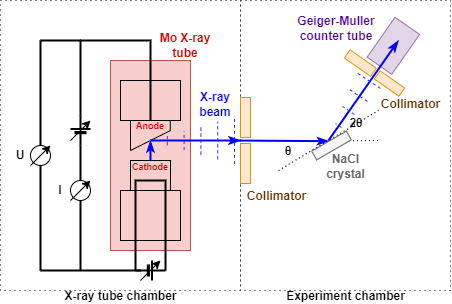

The diagram above was exported from draw.io. Its source (the exported page's mxGraphModel, read from the mxfile embedded in the PNG):
<mxGraphModel dx="714" dy="418" grid="1" gridSize="10" guides="1" tooltips="1" connect="1" arrows="1" fold="1" page="1" pageScale="1" pageWidth="850" pageHeight="1100" math="0" shadow="0">
  <root>
    <mxCell id="0" />
    <mxCell id="1" parent="0" />
    <mxCell id="gW80FYCFinL6014YGuj3-79" value="" style="rounded=0;whiteSpace=wrap;html=1;fillColor=#e1d5e7;rotation=-55;strokeColor=#9673a6;" parent="1" vertex="1">
      <mxGeometry x="608.55" y="230.32" width="48.64" height="30" as="geometry" />
    </mxCell>
    <mxCell id="gW80FYCFinL6014YGuj3-86" value="" style="rounded=0;whiteSpace=wrap;html=1;fillColor=none;strokeWidth=1;dashed=1;dashPattern=1 4;" parent="1" vertex="1">
      <mxGeometry x="480" y="200" width="210" height="290" as="geometry" />
    </mxCell>
    <mxCell id="gW80FYCFinL6014YGuj3-85" value="" style="rounded=0;whiteSpace=wrap;html=1;fillColor=none;strokeWidth=1;dashed=1;dashPattern=1 4;" parent="1" vertex="1">
      <mxGeometry x="240" y="200" width="240" height="290" as="geometry" />
    </mxCell>
    <mxCell id="gW80FYCFinL6014YGuj3-14" value="" style="rounded=0;whiteSpace=wrap;html=1;fillColor=#f8cecc;strokeColor=#b85450;" parent="1" vertex="1">
      <mxGeometry x="350" y="260" width="80" height="190" as="geometry" />
    </mxCell>
    <mxCell id="gW80FYCFinL6014YGuj3-1" value="" style="rounded=0;whiteSpace=wrap;html=1;fillColor=#ffe6cc;strokeColor=#d79b00;" parent="1" vertex="1">
      <mxGeometry x="480" y="297" width="10" height="40" as="geometry" />
    </mxCell>
    <mxCell id="gW80FYCFinL6014YGuj3-2" value="" style="rounded=0;whiteSpace=wrap;html=1;fillColor=none;" parent="1" vertex="1">
      <mxGeometry x="370" y="360" width="40" height="30" as="geometry" />
    </mxCell>
    <mxCell id="gW80FYCFinL6014YGuj3-6" value="" style="endArrow=none;html=1;rounded=0;" parent="1" edge="1">
      <mxGeometry width="50" height="50" relative="1" as="geometry">
        <mxPoint x="370" y="350" as="sourcePoint" />
        <mxPoint x="410" y="330" as="targetPoint" />
      </mxGeometry>
    </mxCell>
    <mxCell id="gW80FYCFinL6014YGuj3-8" value="" style="endArrow=none;html=1;rounded=0;" parent="1" edge="1">
      <mxGeometry width="50" height="50" relative="1" as="geometry">
        <mxPoint x="370" y="350" as="sourcePoint" />
        <mxPoint x="370" y="320" as="targetPoint" />
      </mxGeometry>
    </mxCell>
    <mxCell id="gW80FYCFinL6014YGuj3-9" value="" style="endArrow=none;html=1;rounded=0;" parent="1" edge="1">
      <mxGeometry width="50" height="50" relative="1" as="geometry">
        <mxPoint x="409.77" y="320" as="sourcePoint" />
        <mxPoint x="409.77" y="330" as="targetPoint" />
      </mxGeometry>
    </mxCell>
    <mxCell id="gW80FYCFinL6014YGuj3-13" value="" style="rounded=0;whiteSpace=wrap;html=1;fillColor=none;" parent="1" vertex="1">
      <mxGeometry x="360" y="280" width="60" height="40" as="geometry" />
    </mxCell>
    <mxCell id="gW80FYCFinL6014YGuj3-20" value="" style="verticalLabelPosition=bottom;shadow=0;dashed=0;align=center;fillColor=strokeColor;html=1;verticalAlign=top;strokeWidth=2;shape=mxgraph.electrical.miscellaneous.monocell_battery;" parent="1" vertex="1">
      <mxGeometry x="375" y="460" width="30" height="20" as="geometry" />
    </mxCell>
    <mxCell id="gW80FYCFinL6014YGuj3-24" value="" style="endArrow=none;html=1;rounded=0;strokeWidth=2;entryX=0;entryY=0.5;entryDx=0;entryDy=0;entryPerimeter=0;exitX=1;exitY=0.5;exitDx=0;exitDy=0;exitPerimeter=0;" parent="1" source="gW80FYCFinL6014YGuj3-20" target="gW80FYCFinL6014YGuj3-20" edge="1">
      <mxGeometry width="50" height="50" relative="1" as="geometry">
        <mxPoint x="405" y="450" as="sourcePoint" />
        <mxPoint x="375" y="450" as="targetPoint" />
        <Array as="points">
          <mxPoint x="405" y="380" />
          <mxPoint x="375" y="380" />
        </Array>
      </mxGeometry>
    </mxCell>
    <mxCell id="gW80FYCFinL6014YGuj3-31" value="" style="endArrow=none;html=1;rounded=0;exitX=0.5;exitY=1;exitDx=0;exitDy=0;strokeWidth=2;" parent="1" source="gW80FYCFinL6014YGuj3-13" edge="1">
      <mxGeometry width="50" height="50" relative="1" as="geometry">
        <mxPoint x="430" y="380" as="sourcePoint" />
        <mxPoint x="320" y="240" as="targetPoint" />
        <Array as="points">
          <mxPoint x="390" y="240" />
        </Array>
      </mxGeometry>
    </mxCell>
    <mxCell id="gW80FYCFinL6014YGuj3-32" value="" style="endArrow=none;html=1;rounded=0;strokeWidth=2;" parent="1" source="gW80FYCFinL6014YGuj3-25" edge="1">
      <mxGeometry width="50" height="50" relative="1" as="geometry">
        <mxPoint x="320" y="470" as="sourcePoint" />
        <mxPoint x="320" y="240" as="targetPoint" />
      </mxGeometry>
    </mxCell>
    <mxCell id="gW80FYCFinL6014YGuj3-33" value="" style="endArrow=none;html=1;rounded=0;strokeWidth=2;" parent="1" source="gW80FYCFinL6014YGuj3-34" target="gW80FYCFinL6014YGuj3-25" edge="1">
      <mxGeometry width="50" height="50" relative="1" as="geometry">
        <mxPoint x="320" y="470" as="sourcePoint" />
        <mxPoint x="320" y="240" as="targetPoint" />
      </mxGeometry>
    </mxCell>
    <mxCell id="gW80FYCFinL6014YGuj3-25" value="" style="verticalLabelPosition=bottom;shadow=0;dashed=0;align=center;fillColor=strokeColor;html=1;verticalAlign=top;strokeWidth=2;shape=mxgraph.electrical.miscellaneous.monocell_battery;rotation=-90;" parent="1" vertex="1">
      <mxGeometry x="305" y="320" width="30" height="20" as="geometry" />
    </mxCell>
    <mxCell id="gW80FYCFinL6014YGuj3-35" value="" style="endArrow=none;html=1;rounded=0;strokeWidth=2;" parent="1" target="gW80FYCFinL6014YGuj3-34" edge="1">
      <mxGeometry width="50" height="50" relative="1" as="geometry">
        <mxPoint x="320" y="470" as="sourcePoint" />
        <mxPoint x="320" y="345" as="targetPoint" />
      </mxGeometry>
    </mxCell>
    <mxCell id="gW80FYCFinL6014YGuj3-34" value="" style="ellipse;whiteSpace=wrap;html=1;aspect=fixed;" parent="1" vertex="1">
      <mxGeometry x="310" y="380" width="20" height="20" as="geometry" />
    </mxCell>
    <mxCell id="gW80FYCFinL6014YGuj3-36" value="" style="endArrow=none;html=1;rounded=0;strokeWidth=2;" parent="1" edge="1">
      <mxGeometry width="50" height="50" relative="1" as="geometry">
        <mxPoint x="380" y="470" as="sourcePoint" />
        <mxPoint x="280" y="470" as="targetPoint" />
      </mxGeometry>
    </mxCell>
    <mxCell id="gW80FYCFinL6014YGuj3-37" value="" style="endArrow=none;html=1;rounded=0;strokeWidth=2;" parent="1" edge="1">
      <mxGeometry width="50" height="50" relative="1" as="geometry">
        <mxPoint x="320" y="240" as="sourcePoint" />
        <mxPoint x="280" y="240" as="targetPoint" />
      </mxGeometry>
    </mxCell>
    <mxCell id="gW80FYCFinL6014YGuj3-38" value="" style="endArrow=none;html=1;rounded=0;strokeWidth=2;" parent="1" source="gW80FYCFinL6014YGuj3-39" edge="1">
      <mxGeometry width="50" height="50" relative="1" as="geometry">
        <mxPoint x="280" y="470" as="sourcePoint" />
        <mxPoint x="280" y="240" as="targetPoint" />
      </mxGeometry>
    </mxCell>
    <mxCell id="gW80FYCFinL6014YGuj3-40" value="" style="endArrow=none;html=1;rounded=0;strokeWidth=2;" parent="1" target="gW80FYCFinL6014YGuj3-39" edge="1">
      <mxGeometry width="50" height="50" relative="1" as="geometry">
        <mxPoint x="280" y="470" as="sourcePoint" />
        <mxPoint x="280" y="240" as="targetPoint" />
      </mxGeometry>
    </mxCell>
    <mxCell id="gW80FYCFinL6014YGuj3-39" value="" style="ellipse;whiteSpace=wrap;html=1;aspect=fixed;" parent="1" vertex="1">
      <mxGeometry x="270" y="345" width="20" height="20" as="geometry" />
    </mxCell>
    <mxCell id="gW80FYCFinL6014YGuj3-41" value="" style="endArrow=classic;html=1;rounded=0;" parent="1" edge="1">
      <mxGeometry width="50" height="50" relative="1" as="geometry">
        <mxPoint x="270" y="365" as="sourcePoint" />
        <mxPoint x="290" y="345" as="targetPoint" />
      </mxGeometry>
    </mxCell>
    <mxCell id="gW80FYCFinL6014YGuj3-42" value="" style="endArrow=classic;html=1;rounded=0;" parent="1" edge="1">
      <mxGeometry width="50" height="50" relative="1" as="geometry">
        <mxPoint x="310" y="400" as="sourcePoint" />
        <mxPoint x="330" y="380" as="targetPoint" />
      </mxGeometry>
    </mxCell>
    <mxCell id="gW80FYCFinL6014YGuj3-43" value="" style="endArrow=classic;html=1;rounded=0;" parent="1" edge="1">
      <mxGeometry width="50" height="50" relative="1" as="geometry">
        <mxPoint x="310" y="340" as="sourcePoint" />
        <mxPoint x="330" y="320" as="targetPoint" />
      </mxGeometry>
    </mxCell>
    <mxCell id="gW80FYCFinL6014YGuj3-45" value="" style="endArrow=classic;html=1;rounded=0;" parent="1" edge="1">
      <mxGeometry width="50" height="50" relative="1" as="geometry">
        <mxPoint x="380" y="480" as="sourcePoint" />
        <mxPoint x="400" y="460" as="targetPoint" />
      </mxGeometry>
    </mxCell>
    <mxCell id="gW80FYCFinL6014YGuj3-48" value="&lt;b&gt;U&lt;/b&gt;" style="text;html=1;strokeColor=none;fillColor=none;align=center;verticalAlign=middle;whiteSpace=wrap;rounded=0;" parent="1" vertex="1">
      <mxGeometry x="250" y="345" width="20" height="20" as="geometry" />
    </mxCell>
    <mxCell id="gW80FYCFinL6014YGuj3-52" value="&lt;b&gt;I&lt;/b&gt;" style="text;html=1;strokeColor=none;fillColor=none;align=center;verticalAlign=middle;whiteSpace=wrap;rounded=0;" parent="1" vertex="1">
      <mxGeometry x="290" y="380" width="20" height="20" as="geometry" />
    </mxCell>
    <mxCell id="gW80FYCFinL6014YGuj3-53" value="" style="endArrow=classicThin;html=1;rounded=0;exitX=0.5;exitY=0;exitDx=0;exitDy=0;strokeColor=#0000FF;strokeWidth=2;endFill=1;" parent="1" source="gW80FYCFinL6014YGuj3-2" edge="1">
      <mxGeometry width="50" height="50" relative="1" as="geometry">
        <mxPoint x="400" y="380" as="sourcePoint" />
        <mxPoint x="390" y="340" as="targetPoint" />
      </mxGeometry>
    </mxCell>
    <mxCell id="gW80FYCFinL6014YGuj3-54" value="" style="endArrow=classicThin;html=1;rounded=0;exitX=0.5;exitY=0;exitDx=0;exitDy=0;strokeColor=#0000FF;strokeWidth=2;endFill=1;" parent="1" edge="1">
      <mxGeometry width="50" height="50" relative="1" as="geometry">
        <mxPoint x="390" y="340" as="sourcePoint" />
        <mxPoint x="480" y="340" as="targetPoint" />
      </mxGeometry>
    </mxCell>
    <mxCell id="gW80FYCFinL6014YGuj3-59" value="" style="shape=mxgraph.arrows2.wedgeArrowDashed2;html=1;bendable=0;startWidth=23.46153846153846;stepSize=15;rounded=0;strokeColor=#3333FF;dashed=1;" parent="1" edge="1">
      <mxGeometry width="100" height="100" relative="1" as="geometry">
        <mxPoint x="474" y="340" as="sourcePoint" />
        <mxPoint x="390" y="340" as="targetPoint" />
      </mxGeometry>
    </mxCell>
    <mxCell id="gW80FYCFinL6014YGuj3-56" value="" style="rounded=0;whiteSpace=wrap;html=1;fillColor=none;" parent="1" vertex="1">
      <mxGeometry x="360" y="390" width="60" height="50" as="geometry" />
    </mxCell>
    <mxCell id="gW80FYCFinL6014YGuj3-57" value="" style="rounded=0;whiteSpace=wrap;html=1;fillColor=#ffe6cc;strokeColor=#d79b00;" parent="1" vertex="1">
      <mxGeometry x="480" y="343" width="10" height="40" as="geometry" />
    </mxCell>
    <mxCell id="gW80FYCFinL6014YGuj3-61" value="" style="endArrow=classicThin;html=1;rounded=0;exitX=0.5;exitY=0;exitDx=0;exitDy=0;strokeColor=#0000FF;strokeWidth=2;entryX=0;entryY=0.5;entryDx=0;entryDy=0;endFill=1;" parent="1" target="gW80FYCFinL6014YGuj3-62" edge="1">
      <mxGeometry width="50" height="50" relative="1" as="geometry">
        <mxPoint x="470" y="340" as="sourcePoint" />
        <mxPoint x="600" y="340" as="targetPoint" />
      </mxGeometry>
    </mxCell>
    <mxCell id="gW80FYCFinL6014YGuj3-64" value="" style="endArrow=none;dashed=1;html=1;dashPattern=1 3;strokeWidth=1;rounded=0;" parent="1" edge="1">
      <mxGeometry width="50" height="50" relative="1" as="geometry">
        <mxPoint x="518" y="370" as="sourcePoint" />
        <mxPoint x="618" y="310" as="targetPoint" />
      </mxGeometry>
    </mxCell>
    <mxCell id="gW80FYCFinL6014YGuj3-65" value="" style="endArrow=classicThin;html=1;rounded=0;exitX=0.5;exitY=0;exitDx=0;exitDy=0;strokeColor=#0000FF;strokeWidth=2;endFill=1;" parent="1" edge="1">
      <mxGeometry width="50" height="50" relative="1" as="geometry">
        <mxPoint x="568" y="340" as="sourcePoint" />
        <mxPoint x="638" y="240" as="targetPoint" />
      </mxGeometry>
    </mxCell>
    <mxCell id="gW80FYCFinL6014YGuj3-68" value="" style="endArrow=none;dashed=1;html=1;dashPattern=1 3;strokeWidth=1;rounded=0;exitX=0;exitY=0.5;exitDx=0;exitDy=0;" parent="1" source="gW80FYCFinL6014YGuj3-62" edge="1">
      <mxGeometry width="50" height="50" relative="1" as="geometry">
        <mxPoint x="528" y="380" as="sourcePoint" />
        <mxPoint x="618" y="340" as="targetPoint" />
      </mxGeometry>
    </mxCell>
    <mxCell id="gW80FYCFinL6014YGuj3-69" value="" style="rounded=0;whiteSpace=wrap;html=1;fillColor=#ffe6cc;rotation=-55;strokeColor=#d79b00;" parent="1" vertex="1">
      <mxGeometry x="594.82" y="246.57" width="10" height="32" as="geometry" />
    </mxCell>
    <mxCell id="gW80FYCFinL6014YGuj3-71" value="" style="rounded=0;whiteSpace=wrap;html=1;fillColor=#ffe6cc;rotation=-55;strokeColor=#d79b00;" parent="1" vertex="1">
      <mxGeometry x="624" y="268" width="10" height="30" as="geometry" />
    </mxCell>
    <mxCell id="gW80FYCFinL6014YGuj3-72" value="" style="shape=mxgraph.arrows2.wedgeArrowDashed2;html=1;bendable=0;startWidth=14.285714285714285;stepSize=15;rounded=0;strokeColor=#3333FF;dashed=1;" parent="1" edge="1">
      <mxGeometry width="100" height="100" relative="1" as="geometry">
        <mxPoint x="608" y="280" as="sourcePoint" />
        <mxPoint x="568" y="340" as="targetPoint" />
      </mxGeometry>
    </mxCell>
    <mxCell id="gW80FYCFinL6014YGuj3-73" value="&lt;b&gt;θ&lt;/b&gt;" style="text;html=1;strokeColor=none;fillColor=none;align=center;verticalAlign=middle;whiteSpace=wrap;rounded=0;" parent="1" vertex="1">
      <mxGeometry x="518" y="341" width="20" height="20" as="geometry" />
    </mxCell>
    <mxCell id="gW80FYCFinL6014YGuj3-77" value="&lt;b&gt;2θ&lt;/b&gt;" style="text;html=1;strokeColor=none;fillColor=none;align=center;verticalAlign=middle;whiteSpace=wrap;rounded=0;" parent="1" vertex="1">
      <mxGeometry x="586" y="313" width="20" height="20" as="geometry" />
    </mxCell>
    <mxCell id="gW80FYCFinL6014YGuj3-62" value="" style="rounded=0;whiteSpace=wrap;html=1;rotation=60;fillColor=#f5f5f5;fontColor=#333333;strokeColor=#666666;" parent="1" vertex="1">
      <mxGeometry x="566" y="325" width="10" height="40" as="geometry" />
    </mxCell>
    <mxCell id="gW80FYCFinL6014YGuj3-81" value="&lt;b&gt;NaCl crystal&lt;/b&gt;" style="text;html=1;strokeColor=none;fillColor=none;align=center;verticalAlign=middle;whiteSpace=wrap;rounded=0;fontColor=#666666;" parent="1" vertex="1">
      <mxGeometry x="553.5" y="352" width="63" height="28" as="geometry" />
    </mxCell>
    <mxCell id="gW80FYCFinL6014YGuj3-82" value="&lt;b&gt;Geiger-Muller counter tube&lt;/b&gt;" style="text;html=1;strokeColor=none;fillColor=none;align=center;verticalAlign=middle;whiteSpace=wrap;rounded=0;fontColor=#4C0099;" parent="1" vertex="1">
      <mxGeometry x="534.5" y="215.71" width="82" height="24.43" as="geometry" />
    </mxCell>
    <mxCell id="gW80FYCFinL6014YGuj3-83" value="&lt;b&gt;Collimator&lt;/b&gt;" style="text;html=1;strokeColor=none;fillColor=none;align=center;verticalAlign=middle;whiteSpace=wrap;rounded=0;fontColor=#663300;" parent="1" vertex="1">
      <mxGeometry x="624" y="297" width="53" height="13" as="geometry" />
    </mxCell>
    <mxCell id="gW80FYCFinL6014YGuj3-84" value="&lt;font&gt;&lt;b&gt;Mo X-ray tube&lt;/b&gt;&lt;/font&gt;" style="text;html=1;strokeColor=none;fillColor=none;align=center;verticalAlign=middle;whiteSpace=wrap;rounded=0;labelBackgroundColor=none;fontColor=#CC0000;" parent="1" vertex="1">
      <mxGeometry x="390" y="238.82" width="70" height="13" as="geometry" />
    </mxCell>
    <mxCell id="gW80FYCFinL6014YGuj3-87" value="&lt;b&gt;X-ray tube chamber&lt;/b&gt;" style="text;html=1;strokeColor=none;fillColor=none;align=center;verticalAlign=middle;whiteSpace=wrap;rounded=0;" parent="1" vertex="1">
      <mxGeometry x="298.5" y="490" width="123" height="13" as="geometry" />
    </mxCell>
    <mxCell id="gW80FYCFinL6014YGuj3-88" value="&lt;b&gt;Experiment chamber&lt;/b&gt;" style="text;html=1;strokeColor=none;fillColor=none;align=center;verticalAlign=middle;whiteSpace=wrap;rounded=0;" parent="1" vertex="1">
      <mxGeometry x="523.5" y="490" width="123" height="13" as="geometry" />
    </mxCell>
    <mxCell id="gW80FYCFinL6014YGuj3-89" value="&lt;b&gt;Collimator&lt;/b&gt;" style="text;html=1;strokeColor=none;fillColor=none;align=center;verticalAlign=middle;whiteSpace=wrap;rounded=0;fontColor=#663300;" parent="1" vertex="1">
      <mxGeometry x="490" y="390" width="53" height="13" as="geometry" />
    </mxCell>
    <mxCell id="gW80FYCFinL6014YGuj3-90" value="&lt;font color=&quot;#0000ff&quot;&gt;&lt;b&gt;X-ray beam&lt;/b&gt;&lt;/font&gt;" style="text;html=1;strokeColor=none;fillColor=none;align=center;verticalAlign=middle;whiteSpace=wrap;rounded=0;" parent="1" vertex="1">
      <mxGeometry x="430" y="291.75" width="50" height="23.5" as="geometry" />
    </mxCell>
    <mxCell id="y-c_6LSGVxnvg6nEIiAE-1" value="&lt;font size=&quot;1&quot;&gt;&lt;b style=&quot;font-size: 9px;&quot;&gt;Anode&lt;/b&gt;&lt;/font&gt;" style="text;html=1;strokeColor=none;fillColor=none;align=center;verticalAlign=middle;whiteSpace=wrap;rounded=0;labelBackgroundColor=none;fontColor=#CC0000;" vertex="1" parent="1">
      <mxGeometry x="345" y="319" width="90" height="13" as="geometry" />
    </mxCell>
    <mxCell id="y-c_6LSGVxnvg6nEIiAE-2" value="&lt;font size=&quot;1&quot;&gt;&lt;b style=&quot;font-size: 9px;&quot;&gt;Cathode&lt;/b&gt;&lt;/font&gt;" style="text;html=1;strokeColor=none;fillColor=none;align=center;verticalAlign=middle;whiteSpace=wrap;rounded=0;labelBackgroundColor=none;fontColor=#CC0000;" vertex="1" parent="1">
      <mxGeometry x="345" y="359.5" width="90" height="13" as="geometry" />
    </mxCell>
  </root>
</mxGraphModel>